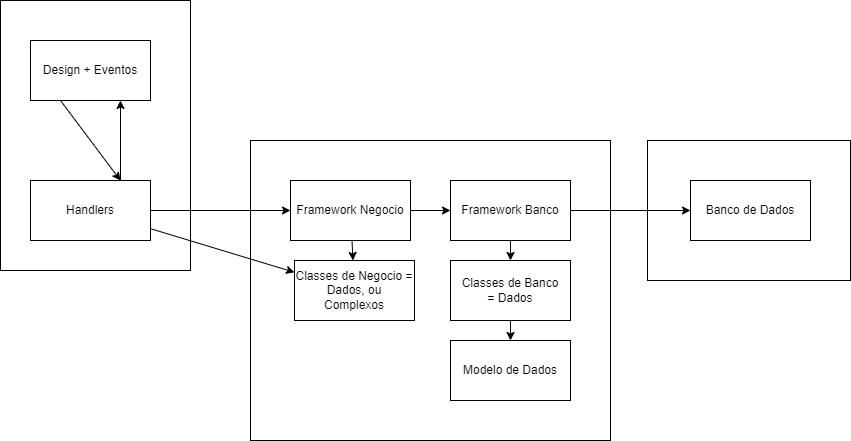

The diagram above was exported from draw.io. Its source (the exported page's mxGraphModel, read from the mxfile embedded in the PNG):
<mxGraphModel dx="1055" dy="322" grid="1" gridSize="10" guides="1" tooltips="1" connect="1" arrows="1" fold="1" page="1" pageScale="1" pageWidth="827" pageHeight="1169" math="0" shadow="0">
  <root>
    <mxCell id="0" />
    <mxCell id="1" parent="0" />
    <mxCell id="28" value="" style="rounded=0;whiteSpace=wrap;html=1;" vertex="1" parent="1">
      <mxGeometry x="707" y="160" width="203" height="140" as="geometry" />
    </mxCell>
    <mxCell id="27" value="" style="rounded=0;whiteSpace=wrap;html=1;" vertex="1" parent="1">
      <mxGeometry x="310" y="160" width="360" height="300" as="geometry" />
    </mxCell>
    <mxCell id="26" value="" style="rounded=0;whiteSpace=wrap;html=1;" vertex="1" parent="1">
      <mxGeometry x="60" y="20" width="190" height="270" as="geometry" />
    </mxCell>
    <mxCell id="4" style="edgeStyle=none;html=1;entryX=0.75;entryY=0;entryDx=0;entryDy=0;exitX=0.25;exitY=1;exitDx=0;exitDy=0;" edge="1" parent="1" source="2" target="3">
      <mxGeometry relative="1" as="geometry" />
    </mxCell>
    <mxCell id="2" value="Design + Eventos" style="rounded=0;whiteSpace=wrap;html=1;" vertex="1" parent="1">
      <mxGeometry x="90" y="60" width="120" height="60" as="geometry" />
    </mxCell>
    <mxCell id="5" style="edgeStyle=none;html=1;exitX=0.75;exitY=0;exitDx=0;exitDy=0;entryX=0.75;entryY=1;entryDx=0;entryDy=0;" edge="1" parent="1" source="3" target="2">
      <mxGeometry relative="1" as="geometry">
        <mxPoint x="190" y="140" as="targetPoint" />
      </mxGeometry>
    </mxCell>
    <mxCell id="24" style="edgeStyle=none;html=1;" edge="1" parent="1" source="3" target="11">
      <mxGeometry relative="1" as="geometry" />
    </mxCell>
    <mxCell id="25" style="edgeStyle=none;html=1;" edge="1" parent="1" source="3" target="13">
      <mxGeometry relative="1" as="geometry" />
    </mxCell>
    <mxCell id="3" value="Handlers" style="rounded=0;whiteSpace=wrap;html=1;" vertex="1" parent="1">
      <mxGeometry x="90" y="200" width="120" height="60" as="geometry" />
    </mxCell>
    <mxCell id="9" value="Banco de Dados" style="rounded=0;whiteSpace=wrap;html=1;" vertex="1" parent="1">
      <mxGeometry x="750" y="200" width="120" height="60" as="geometry" />
    </mxCell>
    <mxCell id="17" style="edgeStyle=none;html=1;" edge="1" parent="1" source="10" target="12">
      <mxGeometry relative="1" as="geometry" />
    </mxCell>
    <mxCell id="20" style="edgeStyle=none;html=1;" edge="1" parent="1" source="10" target="9">
      <mxGeometry relative="1" as="geometry" />
    </mxCell>
    <mxCell id="10" value="Framework Banco" style="rounded=0;whiteSpace=wrap;html=1;" vertex="1" parent="1">
      <mxGeometry x="510" y="200" width="120" height="60" as="geometry" />
    </mxCell>
    <mxCell id="11" value="Classes de Negocio = Dados, ou Complexos" style="rounded=0;whiteSpace=wrap;html=1;" vertex="1" parent="1">
      <mxGeometry x="354" y="280" width="120" height="60" as="geometry" />
    </mxCell>
    <mxCell id="22" style="edgeStyle=none;html=1;" edge="1" parent="1" source="12" target="21">
      <mxGeometry relative="1" as="geometry" />
    </mxCell>
    <mxCell id="12" value="Classes de Banco&lt;br&gt;= Dados" style="rounded=0;whiteSpace=wrap;html=1;" vertex="1" parent="1">
      <mxGeometry x="510" y="280" width="120" height="60" as="geometry" />
    </mxCell>
    <mxCell id="15" style="edgeStyle=none;html=1;" edge="1" parent="1" source="13" target="10">
      <mxGeometry relative="1" as="geometry" />
    </mxCell>
    <mxCell id="16" style="edgeStyle=none;html=1;" edge="1" parent="1" source="13" target="11">
      <mxGeometry relative="1" as="geometry" />
    </mxCell>
    <mxCell id="13" value="Framework Negocio" style="rounded=0;whiteSpace=wrap;html=1;" vertex="1" parent="1">
      <mxGeometry x="350" y="200" width="120" height="60" as="geometry" />
    </mxCell>
    <mxCell id="21" value="Modelo de Dados" style="rounded=0;whiteSpace=wrap;html=1;" vertex="1" parent="1">
      <mxGeometry x="510" y="360" width="120" height="60" as="geometry" />
    </mxCell>
  </root>
</mxGraphModel>